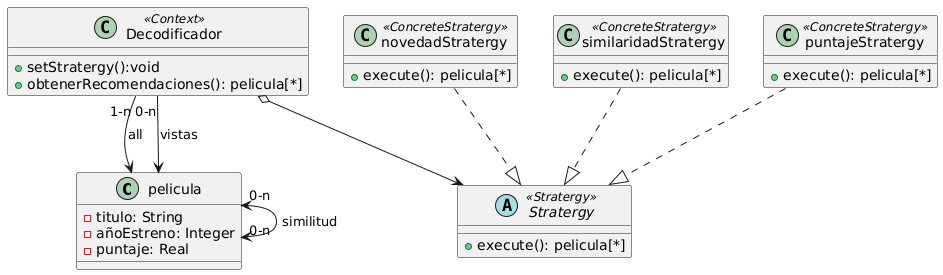

The diagram above was rendered by PlantUML. Its source (embedded in the PNG):
@startuml
class pelicula{
  - titulo: String
  - añoEstreno: Integer
  - puntaje: Real
}
class Decodificador <<Context>>{
  + setStratergy():void
  + obtenerRecomendaciones(): pelicula[*]
}
abstract class Stratergy <<Stratergy>>{
  + execute(): pelicula[*] 
}
class novedadStratergy <<ConcreteStratergy>>{
  + execute(): pelicula[*]
}
class similaridadStratergy <<ConcreteStratergy>>{
  + execute(): pelicula[*]
}
class puntajeStratergy <<ConcreteStratergy>>{
  + execute(): pelicula[*]
}
pelicula "0-n" <--> "0-n" pelicula : similitud
Decodificador "1-n" --> pelicula : all
Decodificador "0-n" --> pelicula : vistas
Decodificador o--> Stratergy
novedadStratergy ..|> Stratergy
similaridadStratergy ..|> Stratergy
puntajeStratergy ..|> Stratergy
@enduml